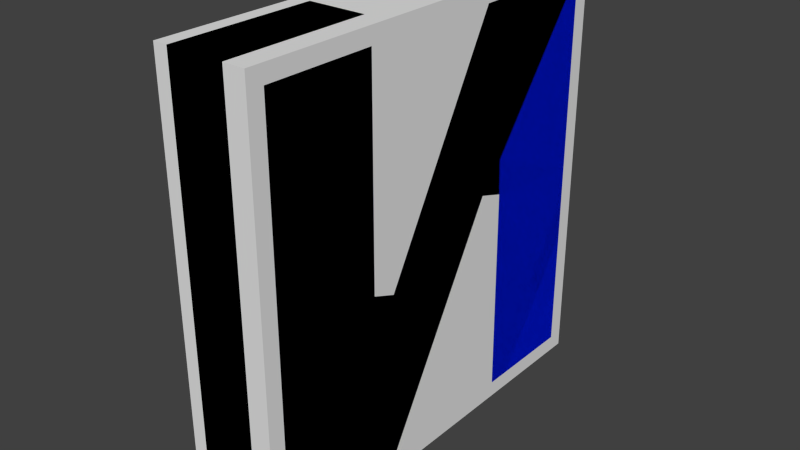 # Source: letter_N.blend  (saved by Blender 2.73.0; exported with 4.5.12 LTS)
import bpy
from mathutils import Matrix  # noqa: F401  (used for matrix-valued properties, if any)

bpy.ops.wm.read_factory_settings(use_empty=True)
scene = bpy.context.scene
scene.name = 'Scene'

# ---- collections
col_collection_1 = bpy.data.collections.new('Collection 1'); scene.collection.children.link(col_collection_1)

# ---- materials (node trees are filled in below, after node groups)
mat_material_001 = bpy.data.materials.new('Material.001')
mat_material_001.alpha_threshold = 0.0
mat_material_001.roughness = 0.5
mat_material = bpy.data.materials.new('Material')
mat_material.alpha_threshold = 0.0
mat_material.roughness = 0.5

# ---- material node trees
mat_material_001.use_nodes = True; mat_material_001.node_tree.nodes.clear()
_N = mat_material_001.node_tree.nodes; _L = mat_material_001.node_tree.links
n0 = _N.new('ShaderNodeOutputMaterial'); n0.name = 'Material Output'; n0.location = (300, 300)
n1 = _N.new('ShaderNodeBsdfDiffuse'); n1.name = 'Diffuse BSDF'; n1.location = (10, 300)
n1.inputs[0].default_value = (0.0, 0.01062, 0.8, 1.0)
_L.new(n1.outputs[0], n0.inputs[0])
n0.is_active_output = True
mat_material.use_nodes = True; mat_material.node_tree.nodes.clear()
_N = mat_material.node_tree.nodes; _L = mat_material.node_tree.links
n0 = _N.new('ShaderNodeOutputMaterial'); n0.name = 'Material Output'; n0.location = (300, 300)
n1 = _N.new('ShaderNodeBsdfDiffuse'); n1.name = 'Diffuse BSDF'; n1.location = (10, 300)
n1.inputs[0].default_value = (0.001239, 0.8, 0.0, 1.0)
_L.new(n1.outputs[0], n0.inputs[0])
n0.is_active_output = True

# ---- world
world_world = bpy.data.worlds.new('World'); scene.world = world_world
world_world.color = (0.05088, 0.05088, 0.05088)
world_world.use_sun_shadow = False
world_world.sun_shadow_jitter_overblur = 0.0
world_world.cycles.sampling_method = 'MANUAL'
world_world.cycles.sample_map_resolution = 256

# ---- meshes
me_plane_001 = bpy.data.meshes.new('Plane.001')
me_plane_001.from_pydata([(-0.3, -2.773, 2.773), (-0.3, 2.773, 2.773), (-0.3, -2.773, -2.713), (-0.3, 2.773, -2.773), (-0.3, 0.8286, 2.773), (-0.3, -0.855, -2.713), (-0.3, -2.773, 1.626e-08), (-0.3, 2.773, 1.626e-08), (-0.3, -1.236, 2.773), (-0.3, 1.244, -2.773), (-0.3, -1.236, -0.23), (-0.3, -0.897, -0.3608), (-0.3, 1.217, 0.1774), (-0.3, 0.8508, 0.2905), (0.0, -2.773, 2.773), (0.0, 2.773, 2.773), (0.0, -2.773, -2.713), (2.384e-07, 2.773, -2.773), (0.0, 0.8286, 2.773), (0.0, -0.855, -2.713), (0.0, -2.773, 2.078e-08), (2.384e-07, 2.773, 2.078e-08), (0.0, 1.195, 0.6696), (0.0, -1.236, -0.9762), (0.0, -1.236, 2.773), (2.384e-07, 1.244, -2.773), (0.0, -1.236, -0.23), (0.0, -0.897, -0.3608), (0.0, 1.217, 0.1774), (0.0, 0.8508, 0.2905)], [], [(5, 13, 29, 19), (8, 0, 14, 24), (10, 8, 24, 26), (9, 3, 17, 25), (12, 9, 25, 28), (4, 11, 27, 18), (11, 10, 26, 27), (13, 12, 28, 29), (26, 23, 27), (29, 28, 22), (14, 20, 23, 26, 24), (18, 27, 23, 22, 15), (23, 20, 16), (15, 22, 21), (22, 23, 16, 19, 29), (22, 28, 25, 17, 21), (6, 2, 16, 20), (3, 7, 21, 17), (7, 1, 15, 21), (0, 6, 20, 14), (2, 5, 19, 16), (1, 4, 18, 15)])
_uv = me_plane_001.uv_layers.new(name='UVMap')
_uv.uv.foreach_set('vector', [0.2441, 0.1548, 0.2346, 0.5826, 0.1974, 0.5818, 0.2069, 0.154, 0.7394, 0.717, 0.549, 0.717, 0.549, 0.6798, 0.7394, 0.6798, 0.7766, 0.3078, 0.7766, 0.6798, 0.7394, 0.6798, 0.7394, 0.3078, 0.2849, 0.0001513, 0.4743, 0.0001511, 0.4743, 0.03732, 0.2849, 0.03732, 0.2444, 0.4025, 0.2477, 0.03698, 0.2849, 0.03732, 0.2815, 0.4028, 0.0001511, 0.8431, 0.0158, 0.4001, 0.05295, 0.4014, 0.0373, 0.8444, 0.8219, 0.1236, 0.7769, 0.1236, 0.7769, 0.0864, 0.8219, 0.0864, 0.5118, 0.7173, 0.5593, 0.7173, 0.5593, 0.7544, 0.5118, 0.7544, 0.7769, 0.0864, 0.8102, 0.0001511, 0.8219, 0.0864, 0.5118, 0.7544, 0.5593, 0.7544, 0.5387, 0.8119, 0.549, 0.6798, 0.549, 0.3363, 0.7394, 0.2153, 0.7394, 0.3078, 0.7394, 0.6798, 0.0373, 0.8444, 0.05295, 0.4014, 0.05602, 0.3144, 0.2099, 0.644, 0.2441, 0.9679, 0.7394, 0.2153, 0.549, 0.3363, 0.549, 0.0001511, 0.4743, 0.7244, 0.2788, 0.4638, 0.4743, 0.3809, 0.2099, 0.644, 0.05602, 0.3144, 0.002947, 0.03206, 0.2069, 0.154, 0.1974, 0.5818, 0.2788, 0.4638, 0.2815, 0.4028, 0.2849, 0.03732, 0.4743, 0.03732, 0.4743, 0.3809, 0.5118, 0.3363, 0.5118, 0.0001511, 0.549, 0.0001511, 0.549, 0.3363, 0.5115, 0.03732, 0.5115, 0.3809, 0.4743, 0.3809, 0.4743, 0.03732, 0.5115, 0.3809, 0.5115, 0.7244, 0.4743, 0.7244, 0.4743, 0.3809, 0.5118, 0.6798, 0.5118, 0.3363, 0.549, 0.3363, 0.549, 0.6798, 0.02201, 0.0001511, 0.226, 0.122, 0.2069, 0.154, 0.002947, 0.03206, 0.225, 0.9998, 0.01823, 0.8763, 0.0373, 0.8444, 0.2441, 0.9679])
me_plane_001.materials.append(mat_material_001)
me_plane_001.use_remesh_preserve_volume = False
me_plane_001.use_remesh_preserve_attributes = False
me_plane_001.use_mirror_vertex_groups = False
me_plane_001.update()
me_plane = bpy.data.meshes.new('Plane')
me_plane.from_pydata([(-1.3, -2.82, 2.814), (-1.3, 2.82, 2.814), (-1.3, -2.82, -2.814), (-1.3, 2.82, -2.814), (-1.3, 0.8419, 2.814), (-1.3, -0.8528, -2.814), (-1.3, -2.82, 0.0), (-1.3, 2.82, 0.0), (-1.3, 1.221, 0.8078), (-1.3, -1.221, -0.7423), (-1.3, -1.221, 2.814), (-1.3, 1.221, -2.814), (-0.3, -3.0, 3.0), (-0.3, 3.0, 3.0), (-0.3, -3.0, -3.0), (-0.3, 3.0, -3.0), (-0.3, 0.7, 3.0), (-0.3, -0.7, -3.0), (-0.3, -3.0, 1.759e-08), (-0.3, 3.0, 1.759e-08), (-0.3, 1.0, 1.759e-08), (-0.3, -1.0, 1.759e-08), (-0.3, -1.0, 3.0), (-0.3, 1.0, -3.0), (-0.3, -2.773, 2.773), (-0.3, 2.773, 2.773), (-0.3, -2.773, -2.713), (-0.3, 2.773, -2.773), (-0.3, 0.8286, 2.773), (-0.3, -0.855, -2.713), (-0.3, -2.773, 1.626e-08), (-0.3, 2.773, 1.626e-08), (-0.3, -1.236, 2.773), (-0.3, 1.244, -2.773), (-0.3, -1.236, -0.23), (-0.3, -0.897, -0.3608), (-0.3, 1.217, 0.1774), (-0.3, 0.8508, 0.2905), (-1.1, 1.0, -3.0), (-1.1, 1.0, 5.407e-09), (-1.1, 3.0, -3.0), (-1.1, -1.0, 3.0), (-1.1, -1.0, 5.407e-09), (-1.1, -3.0, 3.0), (-1.1, 0.7, 3.0), (-1.1, -0.7, -3.0), (-1.1, -3.0, -3.0), (-1.1, -3.0, 5.407e-09), (-1.1, 3.0, 5.407e-09), (-1.1, 3.0, 3.0)], [], [(0, 10, 9, 6), (4, 1, 8, 9), (9, 2, 6), (1, 7, 8), (8, 5, 2, 9), (8, 7, 3, 11), (22, 12, 24, 32), (23, 15, 27, 33), (38, 23, 20, 39), (40, 15, 23, 38), (41, 22, 21, 42), (43, 12, 22, 41), (42, 21, 16, 44), (39, 20, 17, 45), (46, 14, 18, 47), (48, 19, 15, 40), (49, 13, 19, 48), (47, 18, 12, 43), (45, 17, 14, 46), (44, 16, 13, 49), (18, 14, 26, 30), (15, 19, 31, 27), (19, 13, 25, 31), (12, 18, 30, 24), (14, 17, 29, 26), (13, 16, 28, 25), (20, 23, 33, 36), (21, 22, 32, 34), (16, 21, 34, 35, 28), (17, 20, 36, 37, 29), (4, 44, 49, 1), (5, 45, 46, 2), (6, 47, 43, 0), (1, 49, 48, 7), (7, 48, 40, 3), (2, 46, 47, 6), (8, 39, 45, 5), (9, 42, 44, 4), (0, 43, 41, 10), (10, 41, 42, 9), (3, 40, 38, 11), (11, 38, 39, 8)])
_uv = me_plane.uv_layers.new(name='UVMap')
_uv.uv.foreach_set('vector', [0.6292, 0.8858, 0.489, 0.8858, 0.489, 0.5739, 0.6292, 0.639, 0.6731, 0.1984, 0.7167, 0.3663, 0.5111, 0.2748, 0.3257, 0.1016, 0.489, 0.5739, 0.6292, 0.3922, 0.6292, 0.639, 0.1138, 0.9836, 0.1138, 0.7367, 0.254, 0.8076, 0.5111, 0.2748, 0.1579, 0.1786, 0.1146, 0.01159, 0.3257, 0.1016, 0.254, 0.8076, 0.1138, 0.7367, 0.1138, 0.4899, 0.254, 0.4899, 0.4696, 0.9799, 0.645, 0.9799, 0.6251, 0.9998, 0.4903, 0.9998, 0.2734, 0.3958, 0.09803, 0.3958, 0.1179, 0.3759, 0.2521, 0.3759, 0.2802, 0.4736, 0.3504, 0.4736, 0.3504, 0.7367, 0.2802, 0.7367, 0.09803, 0.466, 0.09803, 0.3958, 0.2734, 0.3958, 0.2734, 0.466, 0.4629, 0.9021, 0.3927, 0.9021, 0.3927, 0.639, 0.4629, 0.639, 0.645, 0.9098, 0.645, 0.9799, 0.4696, 0.9799, 0.4696, 0.9098, 0.3957, 0.09655, 0.414, 0.02883, 0.7059, 0.1079, 0.6876, 0.1756, 0.4358, 0.2806, 0.4176, 0.3484, 0.1255, 0.2698, 0.1438, 0.2021, 0.6528, 0.3759, 0.723, 0.3759, 0.723, 0.639, 0.6528, 0.639, 0.09023, 0.7367, 0.02006, 0.7367, 0.02006, 0.4736, 0.09023, 0.4736, 0.09023, 0.9998, 0.02006, 0.9998, 0.02006, 0.7367, 0.09023, 0.7367, 0.6528, 0.639, 0.723, 0.639, 0.723, 0.9021, 0.6528, 0.9021, 0.1381, 0.1976, 0.0702, 0.2152, 0.01952, 0.01993, 0.08743, 0.002299, 0.6931, 0.1803, 0.761, 0.1627, 0.8117, 0.358, 0.7438, 0.3756, 0.723, 0.639, 0.723, 0.3759, 0.7429, 0.4011, 0.7429, 0.639, 0.02006, 0.4736, 0.02006, 0.7367, 0.0001519, 0.7367, 0.0001519, 0.4935, 0.02006, 0.7367, 0.02006, 0.9998, 0.0001522, 0.9799, 0.0001521, 0.7367, 0.723, 0.9021, 0.723, 0.639, 0.7429, 0.639, 0.7429, 0.8822, 0.01952, 0.01993, 0.0702, 0.2152, 0.04242, 0.2083, 0.0001519, 0.04553, 0.8117, 0.358, 0.761, 0.1627, 0.7832, 0.1686, 0.826, 0.3337, 0.3504, 0.7367, 0.3504, 0.4736, 0.3717, 0.4935, 0.3694, 0.7523, 0.3927, 0.639, 0.3927, 0.9021, 0.372, 0.8822, 0.372, 0.6188, 0.7059, 0.1079, 0.414, 0.02883, 0.3851, 0.02935, 0.3979, 0.0001519, 0.6997, 0.08589, 0.1255, 0.2698, 0.4176, 0.3484, 0.442, 0.3458, 0.4265, 0.3756, 0.1339, 0.2972, 0.6731, 0.1984, 0.6931, 0.1803, 0.7438, 0.3756, 0.7167, 0.3663, 0.1579, 0.1786, 0.1381, 0.1976, 0.08743, 0.002299, 0.1146, 0.01159, 0.6292, 0.639, 0.6528, 0.639, 0.6528, 0.9021, 0.6292, 0.8858, 0.1138, 0.9836, 0.09023, 0.9998, 0.09023, 0.7367, 0.1138, 0.7367, 0.1138, 0.7367, 0.09023, 0.7367, 0.09023, 0.4736, 0.1138, 0.4899, 0.6292, 0.3922, 0.6528, 0.3759, 0.6528, 0.639, 0.6292, 0.639, 0.5111, 0.2748, 0.4358, 0.2806, 0.1438, 0.2021, 0.1579, 0.1786, 0.3257, 0.1016, 0.3957, 0.09655, 0.6876, 0.1756, 0.6731, 0.1984, 0.6292, 0.8858, 0.645, 0.9098, 0.4696, 0.9098, 0.489, 0.8858, 0.489, 0.8858, 0.4629, 0.9021, 0.4629, 0.639, 0.489, 0.5739, 0.1138, 0.4899, 0.09803, 0.466, 0.2734, 0.466, 0.254, 0.4899, 0.254, 0.4899, 0.2802, 0.4736, 0.2802, 0.7367, 0.254, 0.8076])
me_plane.materials.append(mat_material)
me_plane.use_remesh_preserve_volume = False
me_plane.use_remesh_preserve_attributes = False
me_plane.use_mirror_vertex_groups = False
me_plane.update()
me_cube = bpy.data.meshes.new('Cube')
me_cube.from_pydata([(-1.3, -3.0, -3.0), (-1.3, 3.0, -3.0), (0.0, 3.0, -3.0), (0.0, -3.0, -3.0), (-1.3, -3.0, 3.0), (-1.3, 3.0, 3.0), (0.0, 3.0, 3.0), (0.0, -3.0, 3.0)], [], [(4, 5, 1, 0), (5, 6, 2, 1), (6, 7, 3, 2), (7, 4, 0, 3), (0, 1, 2, 3), (7, 6, 5, 4)])
me_cube.use_remesh_preserve_volume = False
me_cube.use_remesh_preserve_attributes = False
me_cube.use_mirror_vertex_groups = False
me_cube.update()

# ---- objects
ob_magnet = bpy.data.objects.new('magnet', me_plane_001)
ob_letter = bpy.data.objects.new('letter', me_plane)
ob_ucx_letter = bpy.data.objects.new('UCX_letter', me_cube)

# ---- transforms, parenting, visibility, modifiers, constraints
ob_magnet.location = (0.0, 0.0, 0.0)
ob_magnet.lineart.crease_threshold = 0.0
ob_letter.location = (0.0, 0.0, 0.0)
ob_letter.lineart.crease_threshold = 0.0
ob_ucx_letter.location = (0.0, 0.0, 0.0)
ob_ucx_letter.hide_viewport = True
ob_ucx_letter.lineart.crease_threshold = 0.0

# ---- collection membership
col_collection_1.objects.link(ob_magnet)
col_collection_1.objects.link(ob_letter)
col_collection_1.objects.link(ob_ucx_letter)

# ---- scene / render settings (as saved in the file)
scene.frame_start = 1; scene.frame_end = 250; scene.frame_set(1)
scene.render.engine = 'CYCLES'
scene.render.resolution_percentage = 50
scene.render.dither_intensity = 0.0
scene.cycles.use_denoising = False
scene.cycles.samples = 10
scene.cycles.sampling_pattern = 'TABULATED_SOBOL'
scene.cycles.light_sampling_threshold = 0.0
scene.cycles.use_adaptive_sampling = False
scene.cycles.use_light_tree = False
scene.cycles.blur_glossy = 0.0
scene.cycles.pixel_filter_type = 'GAUSSIAN'
scene.cycles.sample_clamp_indirect = 0.0
scene.view_settings.view_transform = 'Standard'
bpy.context.view_layer.update()

# ---- added for rendering (the .blend has no active camera and no usable light): camera, sun
cam_auto = bpy.data.cameras.new('AutoCamera')
cam_auto.lens = 50.0
cam_auto.sensor_width = 36.0
cam_auto.clip_end = 1000.0
ob_auto_camera = bpy.data.objects.new('AutoCamera', cam_auto)
scene.collection.objects.link(ob_auto_camera)
ob_auto_camera.location = (7.29239, -9.53087, 6.35392)
ob_auto_camera.rotation_euler = (1.09748, -7.21219e-08, 0.694738)
scene.camera = ob_auto_camera
light_auto_sun = bpy.data.lights.new('AutoSun', 'SUN')
light_auto_sun.energy = 3.0
light_auto_sun.angle = 0.0523599
ob_auto_sun = bpy.data.objects.new('AutoSun', light_auto_sun)
scene.collection.objects.link(ob_auto_sun)
ob_auto_sun.rotation_euler = (0.872665, 0.174533, 0.523599)
bpy.context.view_layer.update()
